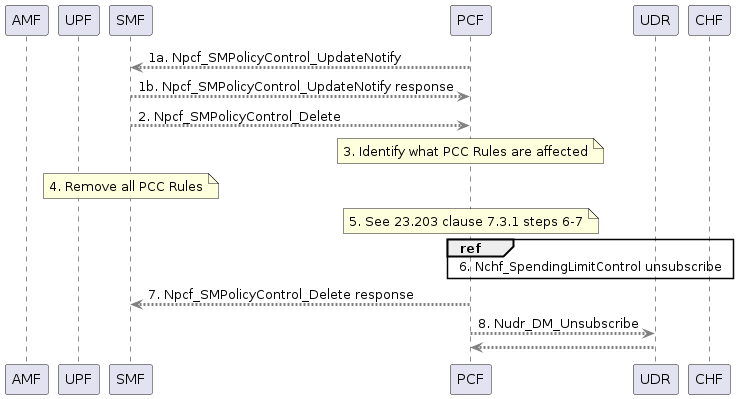

The diagram above was rendered by PlantUML. Its source (embedded in the PNG):
@startuml SM Policy Association Termination

!include /home/common.puml
!$Npcf_SMPolicyControl = %load_json("/home/vars/Npcf_SMPolicyControl.json")
!$Nudr_DM = %load_json("/home/vars/Nudr_DM.json")

' Used by:
'   TS23502_UEInitiated_Deregistration.puml
'   TS23502_UE_Triggered_Service_Request.puml

participant AMF as AMF
participant UPF as UPF
participant SMF as SMF
participant PCF as PCF
participant UDR as UDR
participant CHF as CHF

' Assign default colors to the Operations is they are not assigned in the vars file
!$Npcf_SMPolicyControl_UpdateNotify ?= $color($Npcf_SMPolicyControl.Npcf_SMPolicyControl_Update)
!$Npcf_SMPolicyControl_Delete ?= $color($Npcf_SMPolicyControl.Npcf_SMPolicyControl_Update)
!$Nudr_DM_Unsubscribe ?= $color($Nudr_DM.Npcf_SMPolicyControl_Update)

PCF -[$Npcf_SMPolicyControl_UpdateNotify]-> SMF : 1a. Npcf_SMPolicyControl_UpdateNotify
PCF <-[$Npcf_SMPolicyControl_UpdateNotify]- SMF : 1b. Npcf_SMPolicyControl_UpdateNotify response
SMF -[$Npcf_SMPolicyControl_Delete]-> PCF : 2. Npcf_SMPolicyControl_Delete

note over PCF
    3. Identify what PCC Rules are affected
end note

note over SMF
    4. Remove all PCC Rules
end note

note over PCF
    5. See 23.203 clause 7.3.1 steps 6-7
end note

ref over PCF,UDR,CHF
    6. Nchf_SpendingLimitControl unsubscribe
end ref

SMF <-[$Npcf_SMPolicyControl_Delete]- PCF : 7. Npcf_SMPolicyControl_Delete response
PCF -[$Nudr_DM_Unsubscribe]-> UDR : 8. Nudr_DM_Unsubscribe
PCF <-[$Nudr_DM_Unsubscribe]- UDR

@enduml